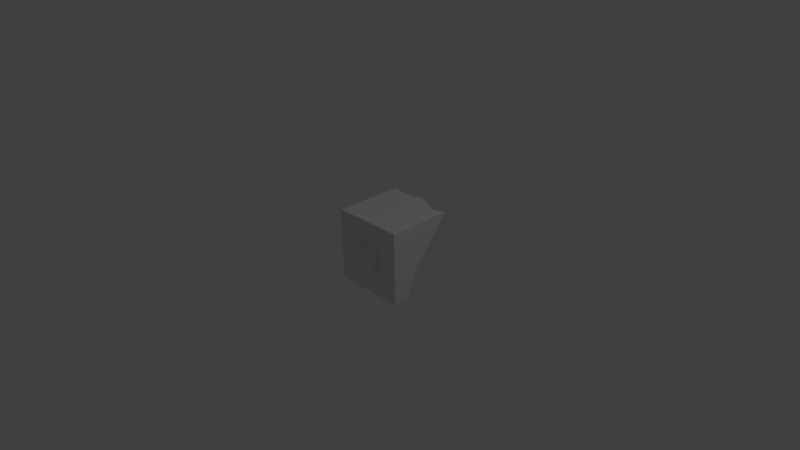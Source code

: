 # Source: stoneQuarry.blend  (saved by Blender 2.72.0; exported with 4.5.12 LTS)
import bpy
from mathutils import Matrix  # noqa: F401  (used for matrix-valued properties, if any)

bpy.ops.wm.read_factory_settings(use_empty=True)
scene = bpy.context.scene
scene.name = 'Scene'

# ---- collections
col_collection_1 = bpy.data.collections.new('Collection 1'); scene.collection.children.link(col_collection_1)

# ---- world
world_world = bpy.data.worlds.new('World'); scene.world = world_world
world_world.color = (0.05088, 0.05088, 0.05088)
world_world.use_sun_shadow = False
world_world.sun_shadow_jitter_overblur = 0.0
world_world.cycles.sampling_method = 'MANUAL'
world_world.cycles.sample_map_resolution = 256

# ---- cameras
cam_camera = bpy.data.cameras.new('Camera')
cam_camera.clip_end = 100.0
cam_camera.lens = 35.0
cam_camera.sensor_width = 32.0
cam_camera.sensor_height = 18.0
cam_camera.ortho_scale = 7.314
cam_camera.dof.focus_distance = 0.0
cam_camera.dof.aperture_fstop = 128.0

# ---- lights
light_lamp = bpy.data.lights.new('Lamp', 'POINT')
light_lamp.transmission_factor = 0.0
light_lamp.cutoff_distance = 30.0
light_lamp.energy = 100.0
light_lamp.shadow_buffer_clip_start = 1.001
light_lamp.shadow_soft_size = 0.1
light_lamp.shadow_maximum_resolution = 0.006
light_lamp.use_absolute_resolution = True
light_lamp.cycles.use_multiple_importance_sampling = False

# ---- meshes
me_cube_004 = bpy.data.meshes.new('Cube.004')
me_cube_004.from_pydata([(-0.1502, -0.1489, -0.1566), (-0.1691, 0.1443, -0.1518), (0.1445, 0.1452, -0.1594), (0.1908, -0.171, -0.1365), (-0.1413, -0.1689, 0.1293), (-0.1312, 0.1549, 0.1505), (0.1539, 0.1424, 0.1509), (0.1776, -0.1225, 0.1477), (-0.07, 0.1771, 0.17), (0.0, 0.193, 0.1839), (0.08208, 0.1743, 0.1704), (0.06743, 0.1633, -0.1686), (-0.002853, 0.1896, -0.1822), (-0.08591, 0.173, -0.1706), (0.1, -0.1275, 0.1647), (0.0123, -0.1368, 0.1671), (-0.05866, -0.1455, 0.1466), (-0.07307, -0.1603, -0.1686), (0.0006288, -0.1744, -0.1834), (0.09494, -0.1731, -0.1641), (-0.1545, -0.1553, -0.07824), (-0.1303, -0.1472, -0.006788), (-0.14, -0.1612, 0.05922), (-0.1557, 0.1569, 0.07921), (-0.1698, 0.1526, 0.002888), (-0.1704, 0.1509, -0.07707), (0.1592, 0.1562, 0.08548), (0.1681, 0.1685, 0.01709), (0.1533, 0.1534, -0.06937), (0.1913, -0.143, 0.07776), (0.1963, -0.1608, -0.006734), (0.193, -0.1661, -0.0725), (-0.08834, 0.181, 0.08871), (-0.09573, 0.1654, 0.002675), (-0.09162, 0.1787, -0.08734), (-0.007928, 0.1823, 0.09373), (-0.01904, 0.1674, 0.004246), (-0.008473, 0.1817, -0.08988), (0.08154, 0.1784, 0.09048), (0.07706, 0.1714, 0.009028), (0.07191, 0.1676, -0.08056), (0.12, -0.1259, 0.09708), (0.1223, -0.133, 0.008274), (0.1081, -0.153, -0.08082), (0.02812, -0.1251, 0.096), (0.03043, -0.1313, 0.0134), (0.01267, -0.1567, -0.08639), (-0.06447, -0.149, 0.08159), (-0.07279, -0.1523, 0.005415), (-0.07642, -0.1589, -0.0816), (-0.1606, -0.08047, 0.1533), (-0.1832, 0.009172, 0.1829), (-0.162, 0.08517, 0.17), (-0.1779, 0.08099, -0.1706), (-0.1833, 0.009577, -0.1834), (-0.165, -0.06831, -0.1686), (0.1688, 0.07771, 0.1698), (0.1839, 0.009092, 0.1839), (0.1775, -0.06648, 0.1672), (0.1868, -0.08128, -0.1642), (0.1811, 0.005632, -0.1822), (0.1594, 0.07131, -0.1686), (-0.09026, 0.09539, -0.1802), (-0.09197, 0.009092, -0.1839), (-0.08246, -0.07554, -0.1762), (-0.0004927, 0.1005, -0.1836), (0.0, 0.009092, -0.1839), (0.0, -0.08287, -0.1839), (0.07756, 0.08359, -0.175), (0.09147, 0.008494, -0.1836), (0.09277, -0.08242, -0.1784), (0.09172, 0.09471, 0.1753), (0.1007, 0.008317, 0.1717), (0.09624, -0.07224, 0.1735), (0.008762, 0.1003, 0.1717), (0.02104, 0.007231, 0.1545), (0.01212, -0.0726, 0.1612), (-0.08226, 0.09626, 0.1751), (-0.0832, 0.008317, 0.1717), (-0.07573, -0.07788, 0.1601), (-0.1724, 0.09488, 0.08961), (-0.1767, 0.01841, 0.09432), (-0.1689, -0.07742, 0.07762), (-0.1666, 0.09488, 0.004984), (-0.1665, 0.03147, 0.005662), (-0.1716, -0.07091, 0.001743), (-0.1757, 0.09313, -0.08619), (-0.1767, 0.01841, -0.08961), (-0.1712, -0.07138, -0.0832), (0.1858, -0.07366, 0.08757), (0.1839, 0.009092, 0.09197), (0.1712, 0.08603, 0.08867), (0.1874, -0.07944, -0.003546), (0.1839, 0.009092, 0.0), (0.1778, 0.09121, 0.007125), (0.1851, -0.08241, -0.0873), (0.1834, 0.008494, -0.09166), (0.1685, 0.08184, -0.0817)], [], [(86, 25, 1, 53), (40, 28, 2, 11), (95, 31, 3, 59), (49, 20, 0, 17), (68, 11, 2, 61), (77, 8, 5, 52), (25, 34, 13, 1), (34, 37, 12, 13), (37, 40, 11, 12), (31, 43, 19, 3), (43, 46, 18, 19), (46, 49, 17, 18), (53, 1, 13, 62), (62, 13, 12, 65), (65, 12, 11, 68), (56, 6, 10, 71), (71, 10, 9, 74), (74, 9, 8, 77), (52, 5, 23, 80), (80, 23, 24, 83), (83, 24, 25, 86), (10, 6, 26, 38), (38, 26, 27, 39), (39, 27, 28, 40), (58, 7, 29, 89), (89, 29, 30, 92), (92, 30, 31, 95), (16, 4, 22, 47), (47, 22, 21, 48), (48, 21, 20, 49), (5, 8, 32, 23), (23, 32, 33, 24), (24, 33, 34, 25), (8, 9, 35, 32), (32, 35, 36, 33), (33, 36, 37, 34), (9, 10, 38, 35), (35, 38, 39, 36), (36, 39, 40, 37), (7, 14, 41, 29), (29, 41, 42, 30), (30, 42, 43, 31), (14, 15, 44, 41), (41, 44, 45, 42), (42, 45, 46, 43), (15, 16, 47, 44), (44, 47, 48, 45), (45, 48, 49, 46), (20, 88, 55, 0), (88, 87, 54, 55), (87, 86, 53, 54), (28, 97, 61, 2), (97, 96, 60, 61), (96, 95, 59, 60), (19, 70, 59, 3), (70, 69, 60, 59), (69, 68, 61, 60), (16, 79, 50, 4), (79, 78, 51, 50), (78, 77, 52, 51), (0, 55, 64, 17), (55, 54, 63, 64), (54, 53, 62, 63), (17, 64, 67, 18), (64, 63, 66, 67), (63, 62, 65, 66), (18, 67, 70, 19), (67, 66, 69, 70), (66, 65, 68, 69), (7, 58, 73, 14), (58, 57, 72, 73), (57, 56, 71, 72), (14, 73, 76, 15), (73, 72, 75, 76), (72, 71, 74, 75), (15, 76, 79, 16), (76, 75, 78, 79), (75, 74, 77, 78), (4, 50, 82, 22), (50, 51, 81, 82), (51, 52, 80, 81), (22, 82, 85, 21), (82, 81, 84, 85), (81, 80, 83, 84), (21, 85, 88, 20), (85, 84, 87, 88), (84, 83, 86, 87), (6, 56, 91, 26), (56, 57, 90, 91), (57, 58, 89, 90), (26, 91, 94, 27), (91, 90, 93, 94), (90, 89, 92, 93), (27, 94, 97, 28), (94, 93, 96, 97), (93, 92, 95, 96)])
me_cube_004.use_remesh_preserve_volume = False
me_cube_004.use_remesh_preserve_attributes = False
me_cube_004.use_mirror_vertex_groups = False
me_cube_004.update()
me_cube_001 = bpy.data.meshes.new('Cube.001')
me_cube_001.from_pydata([(1.0, 0.281, -1.0), (1.0, 1.572, 1.003), (-1.0, 1.716, 1.0), (-1.0, 0.8562, -1.0), (0.6667, 1.464, 1.0), (0.3333, 1.621, 1.0), (-1.808e-07, 1.766, 1.0), (-0.3333, 1.7, 1.0), (-0.6667, 1.656, 1.0), (-0.6667, 0.8084, -1.0), (-0.3333, 0.6287, -1.0), (1.808e-07, 0.4808, -1.0), (0.3333, 0.3657, -1.0), (0.6667, 0.2911, -1.0), (1.0, 0.3444, -0.6667), (1.0, 0.514, -0.3333), (1.0, 0.7592, 1.79e-07), (1.0, 1.046, 0.3333), (1.0, 1.331, 0.6667), (-1.0, 1.381, 0.6667), (-1.0, 1.28, 0.3333), (-1.0, 0.9415, -1.746e-07), (-1.0, 0.9138, -0.3333), (-1.0, 0.8473, -0.6667), (0.6667, 0.2453, -0.6667), (0.6667, 0.55, -0.3333), (0.6667, 0.7534, 1.284e-07), (0.5206, 0.9872, 0.1015), (0.6667, 1.339, 0.6667), (0.3333, 0.5082, -0.6667), (0.3333, 0.675, -0.3333), (0.3333, 0.8005, 8.016e-08), (0.3333, 1.083, 0.3333), (0.3333, 1.489, 0.6667), (1.205e-07, 0.4203, -0.6667), (6.027e-08, 0.6719, -0.3333), (-7.143e-15, 1.066, 4.142e-08), (-6.027e-08, 1.161, 0.3333), (-1.205e-07, 1.435, 0.6667), (-0.3333, 0.6757, -0.6667), (-0.3333, 1.035, -0.378), (-0.3333, 1.019, -1.095e-08), (-0.3333, 1.421, 0.3333), (-0.3333, 1.511, 0.6667), (-0.6667, 0.8538, -0.6667), (-0.6667, 0.9816, -0.3333), (-0.6667, 1.17, -5.47e-08), (-0.6667, 1.409, 0.2091), (-0.6667, 1.583, 0.6667), (1.0, -0.2, -1.0), (1.0, -0.2, 1.0), (-1.0, -0.2, 1.0), (-1.0, -0.2, -1.0)], [], [(48, 19, 2, 8), (18, 28, 4, 1), (28, 33, 5, 4), (33, 38, 6, 5), (38, 43, 7, 6), (43, 48, 8, 7), (9, 3, 23, 44), (44, 23, 22, 45), (45, 22, 21, 46), (46, 21, 20, 47), (47, 20, 19, 48), (0, 13, 24, 14), (14, 24, 25, 15), (15, 25, 26, 16), (16, 26, 27, 17), (17, 27, 28, 18), (13, 12, 29, 24), (24, 29, 30, 25), (25, 30, 31, 26), (26, 31, 32, 27), (27, 32, 33, 28), (12, 11, 34, 29), (29, 34, 35, 30), (30, 35, 36, 31), (31, 36, 37, 32), (32, 37, 38, 33), (11, 10, 39, 34), (34, 39, 40, 35), (35, 40, 41, 36), (36, 41, 42, 37), (37, 42, 43, 38), (10, 9, 44, 39), (39, 44, 45, 40), (40, 45, 46, 41), (41, 46, 47, 42), (42, 47, 48, 43), (49, 50, 51, 52), (8, 2, 51, 50, 1, 4, 5, 6, 7), (18, 1, 50, 49, 0, 14, 15, 16, 17), (13, 0, 49, 52, 3, 9, 10, 11, 12), (23, 3, 52, 51, 2, 19, 20, 21, 22)])
me_cube_001.use_remesh_preserve_volume = False
me_cube_001.use_remesh_preserve_attributes = False
me_cube_001.use_mirror_vertex_groups = False
me_cube_001.update()

# ---- objects
ob_stone = bpy.data.objects.new('Stone', me_cube_004)
ob_quarry = bpy.data.objects.new('Quarry', me_cube_001)
ob_lamp = bpy.data.objects.new('Lamp', light_lamp)
ob_camera = bpy.data.objects.new('Camera', cam_camera)

# ---- transforms, parenting, visibility, modifiers, constraints
ob_stone.location = (0.0, 0.0, 0.0)
ob_stone.lineart.crease_threshold = 0.0
ob_quarry.location = (0.0, 0.0, 0.0)
ob_quarry.scale = (0.5, 0.5, 0.5)
ob_quarry.lineart.crease_threshold = 0.0
ob_lamp.location = (4.076, 1.005, 5.904)
ob_lamp.rotation_euler = (0.6503, 0.05522, 1.866)
ob_lamp.lock_rotations_4d = False
ob_lamp.empty_display_type = 'ARROWS'
ob_lamp.color = (0.0, 0.0, 0.0, 0.0)
ob_lamp.lineart.crease_threshold = 0.0
ob_camera.location = (7.481, -6.508, 5.344)
ob_camera.rotation_euler = (1.109, 0.01082, 0.8149)
ob_camera.lock_rotations_4d = False
ob_camera.empty_display_type = 'ARROWS'
ob_camera.color = (0.0, 0.0, 0.0, 0.0)
ob_camera.display_type = 'WIRE'
ob_camera.lineart.crease_threshold = 0.0

# ---- collection membership
col_collection_1.objects.link(ob_stone)
col_collection_1.objects.link(ob_quarry)
col_collection_1.objects.link(ob_lamp)
col_collection_1.objects.link(ob_camera)

# ---- scene / render settings (as saved in the file)
scene.camera = ob_camera
scene.frame_start = 1; scene.frame_end = 250; scene.frame_set(1)
scene.render.engine = 'BLENDER_EEVEE_NEXT'
scene.render.resolution_percentage = 50
scene.render.dither_intensity = 0.0
scene.cycles.use_denoising = False
scene.cycles.samples = 10
scene.cycles.sampling_pattern = 'TABULATED_SOBOL'
scene.cycles.light_sampling_threshold = 0.0
scene.cycles.use_adaptive_sampling = False
scene.cycles.use_light_tree = False
scene.cycles.blur_glossy = 0.0
scene.cycles.pixel_filter_type = 'GAUSSIAN'
scene.cycles.sample_clamp_indirect = 0.0
scene.view_settings.view_transform = 'Standard'
bpy.context.view_layer.update()
